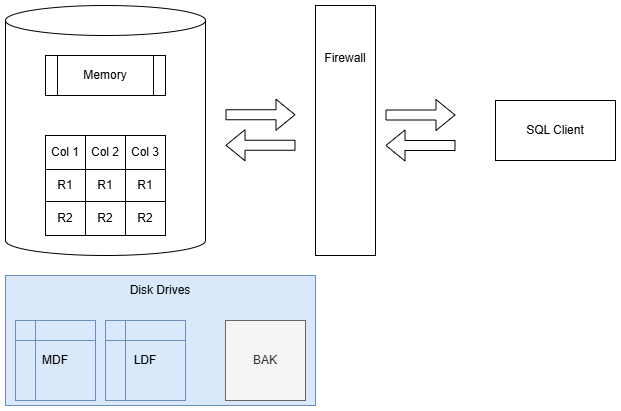

The diagram above was exported from draw.io. Its source (the exported page's mxGraphModel, read from the mxfile embedded in the PNG):
<mxGraphModel dx="1426" dy="783" grid="1" gridSize="10" guides="1" tooltips="1" connect="1" arrows="1" fold="1" page="1" pageScale="1" pageWidth="850" pageHeight="1100" math="0" shadow="0">
  <root>
    <mxCell id="0" />
    <mxCell id="1" parent="0" />
    <mxCell id="25VxhUzBiM1HGyeiZOWc-54" value="Disk Drives&lt;div&gt;&lt;br&gt;&lt;/div&gt;&lt;div&gt;&lt;br&gt;&lt;/div&gt;&lt;div&gt;&lt;br&gt;&lt;/div&gt;&lt;div&gt;&lt;br&gt;&lt;/div&gt;&lt;div&gt;&lt;br&gt;&lt;/div&gt;&lt;div&gt;&lt;br&gt;&lt;/div&gt;&lt;div&gt;&lt;br&gt;&lt;/div&gt;" style="rounded=0;whiteSpace=wrap;html=1;fillColor=#dae8fc;strokeColor=#6c8ebf;" vertex="1" parent="1">
      <mxGeometry x="50" y="410" width="310" height="130" as="geometry" />
    </mxCell>
    <mxCell id="25VxhUzBiM1HGyeiZOWc-1" value="" style="shape=cylinder3;whiteSpace=wrap;html=1;boundedLbl=1;backgroundOutline=1;size=15;" vertex="1" parent="1">
      <mxGeometry x="50" y="140" width="200" height="250" as="geometry" />
    </mxCell>
    <mxCell id="25VxhUzBiM1HGyeiZOWc-2" value="Memory" style="shape=process;whiteSpace=wrap;html=1;backgroundOutline=1;" vertex="1" parent="1">
      <mxGeometry x="90" y="190" width="120" height="40" as="geometry" />
    </mxCell>
    <mxCell id="25VxhUzBiM1HGyeiZOWc-3" value="SQL Client" style="rounded=0;whiteSpace=wrap;html=1;" vertex="1" parent="1">
      <mxGeometry x="540" y="235" width="120" height="60" as="geometry" />
    </mxCell>
    <mxCell id="25VxhUzBiM1HGyeiZOWc-4" value="" style="shape=flexArrow;endArrow=classic;html=1;rounded=0;" edge="1" parent="1">
      <mxGeometry width="50" height="50" relative="1" as="geometry">
        <mxPoint x="430" y="249.5" as="sourcePoint" />
        <mxPoint x="500" y="249.5" as="targetPoint" />
      </mxGeometry>
    </mxCell>
    <mxCell id="25VxhUzBiM1HGyeiZOWc-5" value="" style="shape=flexArrow;endArrow=classic;html=1;rounded=0;" edge="1" parent="1">
      <mxGeometry width="50" height="50" relative="1" as="geometry">
        <mxPoint x="500" y="280" as="sourcePoint" />
        <mxPoint x="430" y="280" as="targetPoint" />
      </mxGeometry>
    </mxCell>
    <mxCell id="25VxhUzBiM1HGyeiZOWc-21" value="" style="childLayout=tableLayout;recursiveResize=0;shadow=0;fillColor=none;" vertex="1" parent="1">
      <mxGeometry x="90" y="270" width="120" height="100" as="geometry" />
    </mxCell>
    <mxCell id="25VxhUzBiM1HGyeiZOWc-22" value="" style="shape=tableRow;horizontal=0;startSize=0;swimlaneHead=0;swimlaneBody=0;top=0;left=0;bottom=0;right=0;dropTarget=0;collapsible=0;recursiveResize=0;expand=0;fontStyle=0;fillColor=none;strokeColor=inherit;" vertex="1" parent="25VxhUzBiM1HGyeiZOWc-21">
      <mxGeometry width="120" height="34" as="geometry" />
    </mxCell>
    <mxCell id="25VxhUzBiM1HGyeiZOWc-23" value="Col 1" style="connectable=0;recursiveResize=0;strokeColor=inherit;fillColor=none;align=center;whiteSpace=wrap;html=1;" vertex="1" parent="25VxhUzBiM1HGyeiZOWc-22">
      <mxGeometry width="40" height="34" as="geometry">
        <mxRectangle width="40" height="34" as="alternateBounds" />
      </mxGeometry>
    </mxCell>
    <mxCell id="25VxhUzBiM1HGyeiZOWc-24" value="Col 2" style="connectable=0;recursiveResize=0;strokeColor=inherit;fillColor=none;align=center;whiteSpace=wrap;html=1;" vertex="1" parent="25VxhUzBiM1HGyeiZOWc-22">
      <mxGeometry x="40" width="40" height="34" as="geometry">
        <mxRectangle width="40" height="34" as="alternateBounds" />
      </mxGeometry>
    </mxCell>
    <mxCell id="25VxhUzBiM1HGyeiZOWc-25" value="Col 3" style="connectable=0;recursiveResize=0;strokeColor=inherit;fillColor=none;align=center;whiteSpace=wrap;html=1;" vertex="1" parent="25VxhUzBiM1HGyeiZOWc-22">
      <mxGeometry x="80" width="40" height="34" as="geometry">
        <mxRectangle width="40" height="34" as="alternateBounds" />
      </mxGeometry>
    </mxCell>
    <mxCell id="25VxhUzBiM1HGyeiZOWc-26" style="shape=tableRow;horizontal=0;startSize=0;swimlaneHead=0;swimlaneBody=0;top=0;left=0;bottom=0;right=0;dropTarget=0;collapsible=0;recursiveResize=0;expand=0;fontStyle=0;fillColor=none;strokeColor=inherit;" vertex="1" parent="25VxhUzBiM1HGyeiZOWc-21">
      <mxGeometry y="34" width="120" height="32" as="geometry" />
    </mxCell>
    <mxCell id="25VxhUzBiM1HGyeiZOWc-27" value="R1" style="connectable=0;recursiveResize=0;strokeColor=inherit;fillColor=none;align=center;whiteSpace=wrap;html=1;" vertex="1" parent="25VxhUzBiM1HGyeiZOWc-26">
      <mxGeometry width="40" height="32" as="geometry">
        <mxRectangle width="40" height="32" as="alternateBounds" />
      </mxGeometry>
    </mxCell>
    <mxCell id="25VxhUzBiM1HGyeiZOWc-28" value="R1" style="connectable=0;recursiveResize=0;strokeColor=inherit;fillColor=none;align=center;whiteSpace=wrap;html=1;" vertex="1" parent="25VxhUzBiM1HGyeiZOWc-26">
      <mxGeometry x="40" width="40" height="32" as="geometry">
        <mxRectangle width="40" height="32" as="alternateBounds" />
      </mxGeometry>
    </mxCell>
    <mxCell id="25VxhUzBiM1HGyeiZOWc-29" value="R1" style="connectable=0;recursiveResize=0;strokeColor=inherit;fillColor=none;align=center;whiteSpace=wrap;html=1;" vertex="1" parent="25VxhUzBiM1HGyeiZOWc-26">
      <mxGeometry x="80" width="40" height="32" as="geometry">
        <mxRectangle width="40" height="32" as="alternateBounds" />
      </mxGeometry>
    </mxCell>
    <mxCell id="25VxhUzBiM1HGyeiZOWc-30" style="shape=tableRow;horizontal=0;startSize=0;swimlaneHead=0;swimlaneBody=0;top=0;left=0;bottom=0;right=0;dropTarget=0;collapsible=0;recursiveResize=0;expand=0;fontStyle=0;fillColor=none;strokeColor=inherit;" vertex="1" parent="25VxhUzBiM1HGyeiZOWc-21">
      <mxGeometry y="66" width="120" height="34" as="geometry" />
    </mxCell>
    <mxCell id="25VxhUzBiM1HGyeiZOWc-31" value="R2" style="connectable=0;recursiveResize=0;strokeColor=inherit;fillColor=none;align=center;whiteSpace=wrap;html=1;" vertex="1" parent="25VxhUzBiM1HGyeiZOWc-30">
      <mxGeometry width="40" height="34" as="geometry">
        <mxRectangle width="40" height="34" as="alternateBounds" />
      </mxGeometry>
    </mxCell>
    <mxCell id="25VxhUzBiM1HGyeiZOWc-32" value="R2" style="connectable=0;recursiveResize=0;strokeColor=inherit;fillColor=none;align=center;whiteSpace=wrap;html=1;" vertex="1" parent="25VxhUzBiM1HGyeiZOWc-30">
      <mxGeometry x="40" width="40" height="34" as="geometry">
        <mxRectangle width="40" height="34" as="alternateBounds" />
      </mxGeometry>
    </mxCell>
    <mxCell id="25VxhUzBiM1HGyeiZOWc-33" value="R2" style="connectable=0;recursiveResize=0;strokeColor=inherit;fillColor=none;align=center;whiteSpace=wrap;html=1;" vertex="1" parent="25VxhUzBiM1HGyeiZOWc-30">
      <mxGeometry x="80" width="40" height="34" as="geometry">
        <mxRectangle width="40" height="34" as="alternateBounds" />
      </mxGeometry>
    </mxCell>
    <mxCell id="25VxhUzBiM1HGyeiZOWc-34" value="MDF" style="shape=internalStorage;whiteSpace=wrap;html=1;backgroundOutline=1;fillColor=#dae8fc;strokeColor=#6c8ebf;" vertex="1" parent="1">
      <mxGeometry x="60" y="455" width="80" height="80" as="geometry" />
    </mxCell>
    <mxCell id="25VxhUzBiM1HGyeiZOWc-35" value="LDF" style="shape=internalStorage;whiteSpace=wrap;html=1;backgroundOutline=1;fillColor=#dae8fc;strokeColor=#6c8ebf;" vertex="1" parent="1">
      <mxGeometry x="150" y="455" width="80" height="80" as="geometry" />
    </mxCell>
    <mxCell id="25VxhUzBiM1HGyeiZOWc-36" value="BAK" style="whiteSpace=wrap;html=1;aspect=fixed;fillColor=#f5f5f5;fontColor=#333333;strokeColor=#666666;" vertex="1" parent="1">
      <mxGeometry x="270" y="455" width="80" height="80" as="geometry" />
    </mxCell>
    <mxCell id="25VxhUzBiM1HGyeiZOWc-55" value="Firewall&lt;div&gt;&lt;br&gt;&lt;/div&gt;&lt;div&gt;&lt;br&gt;&lt;/div&gt;&lt;div&gt;&lt;br&gt;&lt;/div&gt;&lt;div&gt;&lt;br&gt;&lt;/div&gt;&lt;div&gt;&lt;br&gt;&lt;/div&gt;&lt;div&gt;&lt;br&gt;&lt;/div&gt;&lt;div&gt;&lt;br&gt;&lt;/div&gt;&lt;div&gt;&lt;br&gt;&lt;/div&gt;&lt;div&gt;&lt;br&gt;&lt;/div&gt;&lt;div&gt;&lt;br&gt;&lt;/div&gt;" style="rounded=0;whiteSpace=wrap;html=1;" vertex="1" parent="1">
      <mxGeometry x="360" y="140" width="60" height="250" as="geometry" />
    </mxCell>
    <mxCell id="25VxhUzBiM1HGyeiZOWc-56" value="" style="shape=flexArrow;endArrow=classic;html=1;rounded=0;" edge="1" parent="1">
      <mxGeometry width="50" height="50" relative="1" as="geometry">
        <mxPoint x="270" y="249.25" as="sourcePoint" />
        <mxPoint x="340" y="249.25" as="targetPoint" />
      </mxGeometry>
    </mxCell>
    <mxCell id="25VxhUzBiM1HGyeiZOWc-57" value="" style="shape=flexArrow;endArrow=classic;html=1;rounded=0;" edge="1" parent="1">
      <mxGeometry width="50" height="50" relative="1" as="geometry">
        <mxPoint x="340" y="279.75" as="sourcePoint" />
        <mxPoint x="270" y="279.75" as="targetPoint" />
      </mxGeometry>
    </mxCell>
  </root>
</mxGraphModel>